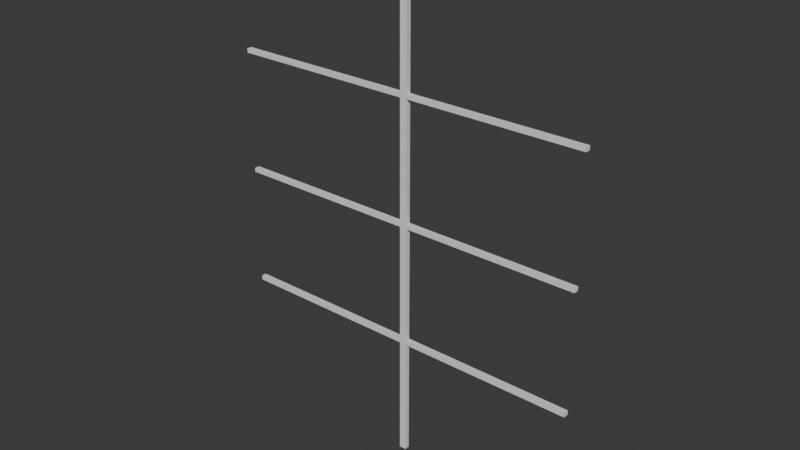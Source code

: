 # Source: Garage_Window_Frame.blend  (saved by Blender 4.0.36; exported with 4.5.12 LTS)
import bpy
from mathutils import Matrix  # noqa: F401  (used for matrix-valued properties, if any)

bpy.ops.wm.read_factory_settings(use_empty=True)
scene = bpy.context.scene
scene.name = 'Scene'

# ---- world
world_world = bpy.data.worlds.new('World'); scene.world = world_world
world_world.use_nodes = True; world_world.node_tree.nodes.clear()
_N = world_world.node_tree.nodes; _L = world_world.node_tree.links
n0 = _N.new('ShaderNodeOutputWorld'); n0.name = 'World Output'; n0.location = (300, 300)
n1 = _N.new('ShaderNodeBackground'); n1.name = 'Background'; n1.location = (10, 300)
n1.inputs[0].default_value = (0.05088, 0.05088, 0.05088, 1.0)
_L.new(n1.outputs[0], n0.inputs[0])
n0.is_active_output = True
world_world.color = (0.05088, 0.05088, 0.05088)
world_world.use_sun_shadow = False
world_world.sun_shadow_jitter_overblur = 0.0

# ---- meshes
me_cube_001 = bpy.data.meshes.new('Cube.001')
me_cube_001.from_pydata([(-1.0, -1.0, -1.0), (-1.0, -1.0, 1.0), (-1.0, 1.0, -1.0), (-1.0, 1.0, 1.0), (1.0, -1.0, -1.0), (1.0, -1.0, 1.0), (1.0, 1.0, -1.0), (1.0, 1.0, 1.0), (-1.0, -1.0, -0.5), (-1.0, -1.0, 0.0), (-1.0, -1.0, 0.5), (-1.0, 1.0, 0.5), (-1.0, 1.0, 0.0), (-1.0, 1.0, -0.5), (1.0, 1.0, 0.5), (1.0, 1.0, 0.0), (1.0, 1.0, -0.5), (1.0, -1.0, 0.5), (1.0, -1.0, 0.0), (1.0, -1.0, -0.5), (-1.0, -1.0, 0.5166), (-1.0, 1.0, 0.5166), (1.0, 1.0, 0.5166), (1.0, -1.0, 0.5166), (-1.0, -1.0, 0.01676), (-1.0, 1.0, 0.01676), (1.0, 1.0, 0.01676), (1.0, -1.0, 0.01676), (-1.0, -1.0, -0.4818), (-1.0, 1.0, -0.4818), (1.0, 1.0, -0.4818), (1.0, -1.0, -0.4818), (51.18, 1.0, 0.5166), (51.18, 1.0, 0.5), (51.18, 1.0, 0.01676), (51.18, 1.0, 0.0), (51.18, 1.0, -0.4818), (51.18, 1.0, -0.5), (51.18, -1.0, 0.5166), (51.18, -1.0, 0.5), (51.18, -1.0, 0.01676), (51.18, -1.0, 0.0), (51.18, -1.0, -0.4818), (51.18, -1.0, -0.5), (-54.39, 1.0, 0.5166), (-54.39, 1.0, 0.5), (-54.39, 1.0, 0.01676), (-54.39, 1.0, 0.0), (-54.39, 1.0, -0.4818), (-54.39, 1.0, -0.5), (-54.39, -1.0, -0.5), (-54.39, -1.0, 0.0), (-54.39, -1.0, 0.5), (-54.39, -1.0, 0.5166), (-54.39, -1.0, 0.01676), (-54.39, -1.0, -0.4818)], [], [(20, 1, 3, 21), (22, 7, 5, 23), (23, 5, 1, 20), (2, 6, 4, 0), (7, 3, 1, 5), (4, 19, 8, 0), (31, 18, 9, 28), (27, 17, 10, 24), (6, 16, 19, 4), (30, 15, 18, 31), (26, 14, 17, 27), (0, 8, 13, 2), (28, 9, 12, 29), (24, 10, 11, 25), (17, 23, 20, 10), (30, 31, 42, 36), (12, 9, 51, 47), (19, 16, 37, 43), (18, 27, 24, 9), (9, 24, 54, 51), (19, 31, 28, 8), (33, 32, 38, 39), (35, 34, 40, 41), (37, 36, 42, 43), (22, 23, 38, 32), (23, 17, 39, 38), (18, 15, 35, 41), (27, 18, 41, 40), (17, 14, 33, 39), (26, 27, 40, 34), (31, 19, 43, 42), (52, 53, 44, 45), (51, 54, 46, 47), (50, 55, 48, 49), (24, 25, 46, 54), (8, 28, 55, 50), (11, 10, 52, 45), (28, 29, 48, 55), (10, 20, 53, 52), (20, 21, 44, 53), (13, 8, 50, 49)])
_uv = me_cube_001.uv_layers.new(name='UVMap')
_uv.uv.foreach_set('vector', [0.5646, 0.0, 0.625, 0.0, 0.625, 0.25, 0.5646, 0.25, 0.5646, 0.5, 0.625, 0.5, 0.625, 0.75, 0.5646, 0.75, 0.5646, 0.75, 0.625, 0.75, 0.625, 1.0, 0.5646, 1.0, 0.125, 0.5, 0.375, 0.5, 0.375, 0.75, 0.125, 0.75, 0.625, 0.5, 0.875, 0.5, 0.875, 0.75, 0.625, 0.75, 0.375, 0.75, 0.4375, 0.75, 0.4375, 1.0, 0.375, 1.0, 0.4398, 0.75, 0.5, 0.75, 0.5, 1.0, 0.4398, 1.0, 0.5021, 0.75, 0.5625, 0.75, 0.5625, 1.0, 0.5021, 1.0, 0.375, 0.5, 0.4375, 0.5, 0.4375, 0.75, 0.375, 0.75, 0.4398, 0.5, 0.5, 0.5, 0.5, 0.75, 0.4398, 0.75, 0.5021, 0.5, 0.5625, 0.5, 0.5625, 0.75, 0.5021, 0.75, 0.375, 0.0, 0.4375, 0.0, 0.4375, 0.25, 0.375, 0.25, 0.4398, 0.0, 0.5, 0.0, 0.5, 0.25, 0.4398, 0.25, 0.5021, 0.0, 0.5625, 0.0, 0.5625, 0.25, 0.5021, 0.25, 0.5625, 0.75, 0.5646, 0.75, 0.5646, 1.0, 0.5625, 1.0, 0.4398, 0.5, 0.4398, 0.75, 0.4398, 0.75, 0.4398, 0.5, 0.5, 0.25, 0.5, 0.0, 0.5, 0.0, 0.5, 0.25, 0.4375, 0.75, 0.4375, 0.5, 0.4375, 0.5, 0.4375, 0.75, 0.5, 0.75, 0.5021, 0.75, 0.5021, 1.0, 0.5, 1.0, 0.5, 1.0, 0.5021, 1.0, 0.5021, 1.0, 0.5, 1.0, 0.4375, 0.75, 0.4398, 0.75, 0.4398, 1.0, 0.4375, 1.0, 0.5625, 0.5, 0.5646, 0.5, 0.5646, 0.75, 0.5625, 0.75, 0.5, 0.5, 0.5021, 0.5, 0.5021, 0.75, 0.5, 0.75, 0.4375, 0.5, 0.4398, 0.5, 0.4398, 0.75, 0.4375, 0.75, 0.5646, 0.5, 0.5646, 0.75, 0.5646, 0.75, 0.5646, 0.5, 0.5646, 0.75, 0.5625, 0.75, 0.5625, 0.75, 0.5646, 0.75, 0.5, 0.75, 0.5, 0.5, 0.5, 0.5, 0.5, 0.75, 0.5021, 0.75, 0.5, 0.75, 0.5, 0.75, 0.5021, 0.75, 0.5625, 0.75, 0.5625, 0.5, 0.5625, 0.5, 0.5625, 0.75, 0.5021, 0.5, 0.5021, 0.75, 0.5021, 0.75, 0.5021, 0.5, 0.4398, 0.75, 0.4375, 0.75, 0.4375, 0.75, 0.4398, 0.75, 0.5625, 0.0, 0.5646, 0.0, 0.5646, 0.25, 0.5625, 0.25, 0.5, 0.0, 0.5021, 0.0, 0.5021, 0.25, 0.5, 0.25, 0.4375, 0.0, 0.4398, 0.0, 0.4398, 0.25, 0.4375, 0.25, 0.5021, 0.0, 0.5021, 0.25, 0.5021, 0.25, 0.5021, 0.0, 0.4375, 1.0, 0.4398, 1.0, 0.4398, 1.0, 0.4375, 1.0, 0.5625, 0.25, 0.5625, 0.0, 0.5625, 0.0, 0.5625, 0.25, 0.4398, 0.0, 0.4398, 0.25, 0.4398, 0.25, 0.4398, 0.0, 0.5625, 1.0, 0.5646, 1.0, 0.5646, 1.0, 0.5625, 1.0, 0.5646, 0.0, 0.5646, 0.25, 0.5646, 0.25, 0.5646, 0.0, 0.4375, 0.25, 0.4375, 0.0, 0.4375, 0.0, 0.4375, 0.25])
me_cube_001.update()

# ---- objects
ob_garage_window_frame = bpy.data.objects.new('Garage Window Frame', me_cube_001)

# ---- transforms, parenting, visibility, modifiers, constraints
ob_garage_window_frame.location = (0.0, 0.0, 1.963)
ob_garage_window_frame.scale = (0.02777, 0.02037, 1.954)

# ---- collection membership
scene.collection.objects.link(ob_garage_window_frame)

# ---- scene / render settings (as saved in the file)
scene.frame_start = 1; scene.frame_end = 250; scene.frame_set(1)
scene.render.engine = 'BLENDER_EEVEE_NEXT'
scene.cycles.sampling_pattern = 'TABULATED_SOBOL'
bpy.context.view_layer.update()

# ---- added for rendering (the .blend has no active camera and no usable light): camera, sun
cam_auto = bpy.data.cameras.new('AutoCamera')
cam_auto.lens = 50.0
cam_auto.sensor_width = 36.0
cam_auto.clip_end = 1000.0
ob_auto_camera = bpy.data.objects.new('AutoCamera', cam_auto)
scene.collection.objects.link(ob_auto_camera)
ob_auto_camera.location = (4.47583, -5.42452, 5.57979)
ob_auto_camera.rotation_euler = (1.09748, -7.21219e-08, 0.694738)
scene.camera = ob_auto_camera
light_auto_sun = bpy.data.lights.new('AutoSun', 'SUN')
light_auto_sun.energy = 3.0
light_auto_sun.angle = 0.0523599
ob_auto_sun = bpy.data.objects.new('AutoSun', light_auto_sun)
scene.collection.objects.link(ob_auto_sun)
ob_auto_sun.rotation_euler = (0.872665, 0.174533, 0.523599)
bpy.context.view_layer.update()
